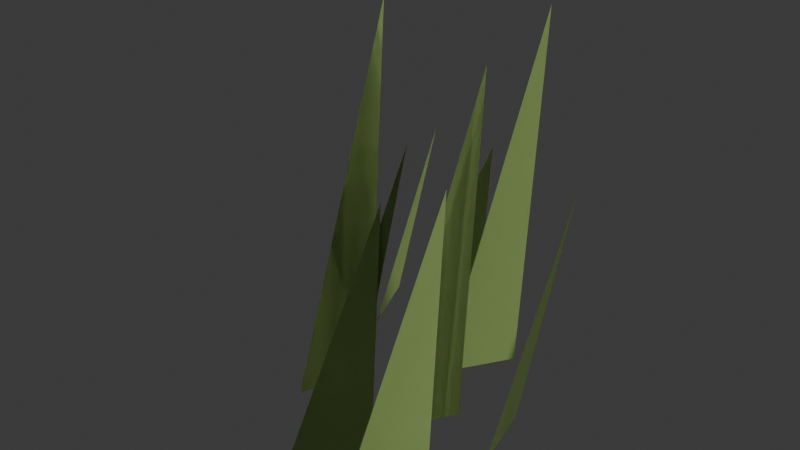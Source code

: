 # Source: grass.blend  (saved by Blender 5.2.45; exported with 4.5.12 LTS)
import bpy
from mathutils import Matrix  # noqa: F401  (used for matrix-valued properties, if any)

bpy.ops.wm.read_factory_settings(use_empty=True)
scene = bpy.context.scene
scene.name = 'Scene'

# ---- collections
col_collection = bpy.data.collections.new('Collection'); scene.collection.children.link(col_collection)

# ---- materials (node trees are filled in below, after node groups)
mat_leaf_1 = bpy.data.materials.new('leaf_1')
mat_leaf_1.diffuse_color = (0.35, 0.48, 0.16, 1.0)

# ---- material node trees
mat_leaf_1.use_nodes = True; mat_leaf_1.node_tree.nodes.clear()
_N = mat_leaf_1.node_tree.nodes; _L = mat_leaf_1.node_tree.links
n0 = _N.new('ShaderNodeBsdfPrincipled'); n0.name = 'Principled BSDF'; n0.location = (-200, 100)
n0.inputs[2].default_value = 0.85
n0.inputs[10].default_value = 0.005
n1 = _N.new('ShaderNodeOutputMaterial'); n1.name = 'Material Output'; n1.location = (200, 100)
n2 = _N.new('ShaderNodeVertexColor'); n2.name = 'Tint'; n2.location = (0, 0)
n2.layer_name = 'Tint'
_L.new(n0.outputs[0], n1.inputs[0])
_L.new(n2.outputs[0], n0.inputs[0])
n1.is_active_output = True

# ---- world
world_world = bpy.data.worlds.new('World'); scene.world = world_world
world_world.use_nodes = True; world_world.node_tree.nodes.clear()
_N = world_world.node_tree.nodes; _L = world_world.node_tree.links
n0 = _N.new('ShaderNodeOutputWorld'); n0.name = 'World Output'; n0.location = (200, 100)
n1 = _N.new('ShaderNodeBackground'); n1.name = 'Background'; n1.location = (-200, 100)
n1.inputs[0].default_value = (0.05088, 0.05088, 0.05088, 1.0)
_L.new(n1.outputs[0], n0.inputs[0])
n0.is_active_output = True
world_world.color = (0.05088, 0.05088, 0.05088)
world_world.sun_shadow_jitter_overblur = 0.0

# ---- meshes
me_grass_blades = bpy.data.meshes.new('grass blades')
me_grass_blades.from_pydata([(0.1245, -0.2031, 0.0), (0.1806, -0.1327, 0.0), (0.2026, -0.1379, 0.3586), (-0.09843, 0.05796, 0.0), (-0.1201, 0.1453, 0.0), (-0.05924, 0.1316, 0.2371), (-0.02892, 0.02953, 0.0), (-0.05761, -0.05577, 0.0), (0.006738, 0.01688, 0.4456), (0.02937, 0.1501, 0.0), (-0.04661, 0.1019, 0.0), (0.04138, 0.156, 0.2533), (0.1504, 0.06311, 0.0), (0.1719, -0.02427, 0.0), (0.2111, 0.04942, 0.2863), (-0.08906, 0.11, 0.0), (-0.1226, 0.1935, 0.0), (-0.05583, 0.1818, 0.245), (0.05341, -0.05072, 0.0), (0.101, 0.02568, 0.0), (0.1272, 0.01748, 0.4031), (0.03353, -0.1769, 0.0), (0.1106, -0.1304, 0.0), (0.122, -0.1236, 0.3166), (0.03791, 0.07651, 0.0), (0.08631, 0.1524, 0.0), (0.1121, 0.1444, 0.4281)], [], [(0, 1, 2), (2, 1, 0), (3, 4, 5), (5, 4, 3), (6, 7, 8), (8, 7, 6), (9, 10, 11), (11, 10, 9), (12, 13, 14), (14, 13, 12), (15, 16, 17), (17, 16, 15), (18, 19, 20), (20, 19, 18), (21, 22, 23), (23, 22, 21), (24, 25, 26), (26, 25, 24)])
me_grass_blades.polygons.foreach_set('use_smooth', [True] * 18)
_ca = me_grass_blades.color_attributes.new('Tint', 'BYTE_COLOR', 'CORNER')
_ca.data.foreach_set('color', [0.3467, 0.4793, 0.159, 1.0, 0.3467, 0.4793, 0.159, 1.0, 0.3467, 0.4793, 0.159, 1.0, 0.3712, 0.5089, 0.1683, 1.0, 0.3712, 0.5089, 0.1683, 1.0, 0.3712, 0.5089, 0.1683, 1.0, 0.3467, 0.4793, 0.159, 1.0, 0.3467, 0.4793, 0.159, 1.0, 0.3467, 0.4793, 0.159, 1.0, 0.3419, 0.4678, 0.1559, 1.0, 0.3419, 0.4678, 0.1559, 1.0, 0.3419, 0.4678, 0.1559, 1.0, 0.3663, 0.5029, 0.1683, 1.0, 0.3663, 0.5029, 0.1683, 1.0, 0.3663, 0.5029, 0.1683, 1.0, 0.3467, 0.4793, 0.159, 1.0, 0.3467, 0.4793, 0.159, 1.0, 0.3467, 0.4793, 0.159, 1.0, 0.3467, 0.4793, 0.159, 1.0, 0.3467, 0.4793, 0.159, 1.0, 0.3467, 0.4793, 0.159, 1.0, 0.3515, 0.4851, 0.162, 1.0, 0.3515, 0.4851, 0.162, 1.0, 0.3515, 0.4851, 0.162, 1.0, 0.3613, 0.4969, 0.1651, 1.0, 0.3613, 0.4969, 0.1651, 1.0, 0.3613, 0.4969, 0.1651, 1.0, 0.3712, 0.5089, 0.1683, 1.0, 0.3712, 0.5089, 0.1683, 1.0, 0.3712, 0.5089, 0.1683, 1.0, 0.3467, 0.4735, 0.159, 1.0, 0.3467, 0.4735, 0.159, 1.0, 0.3467, 0.4735, 0.159, 1.0, 0.3419, 0.4678, 0.1559, 1.0, 0.3419, 0.4678, 0.1559, 1.0, 0.3419, 0.4678, 0.1559, 1.0, 0.3419, 0.4678, 0.1559, 1.0, 0.3419, 0.4678, 0.1559, 1.0, 0.3419, 0.4678, 0.1559, 1.0, 0.3515, 0.4851, 0.162, 1.0, 0.3515, 0.4851, 0.162, 1.0, 0.3515, 0.4851, 0.162, 1.0, 0.3467, 0.4735, 0.159, 1.0, 0.3467, 0.4735, 0.159, 1.0, 0.3467, 0.4735, 0.159, 1.0, 0.3467, 0.4735, 0.159, 1.0, 0.3467, 0.4735, 0.159, 1.0, 0.3467, 0.4735, 0.159, 1.0, 0.3712, 0.5089, 0.1683, 1.0, 0.3712, 0.5089, 0.1683, 1.0, 0.3712, 0.5089, 0.1683, 1.0, 0.3613, 0.4969, 0.1651, 1.0, 0.3613, 0.4969, 0.1651, 1.0, 0.3613, 0.4969, 0.1651, 1.0])
me_grass_blades.materials.append(mat_leaf_1)
me_grass_blades.update()

# ---- objects
ob_grass_leaf_1 = bpy.data.objects.new('grass_leaf_1', me_grass_blades)

# ---- transforms, parenting, visibility, modifiers, constraints
ob_grass_leaf_1.location = (0.0, 0.0, 0.0)

# ---- collection membership
col_collection.objects.link(ob_grass_leaf_1)

# ---- scene / render settings (as saved in the file)
scene.frame_start = 1; scene.frame_end = 250; scene.frame_set(1)
scene.render.engine = 'BLENDER_EEVEE_NEXT'
scene.render.bake_bias = 0.0
scene.render.bake_samples = 0
scene.render.compositor_device = 'GPU'
scene.eevee.use_volume_custom_range = False
scene.eevee.fast_gi_thickness_near = 0.1
scene.eevee.fast_gi_thickness_far = 0.0
scene.eevee.ray_tracing_options.screen_trace_thickness = 0.1
bpy.context.view_layer.update()

# ---- added for rendering (the .blend has no active camera and no usable light): camera, sun
cam_auto = bpy.data.cameras.new('AutoCamera')
cam_auto.lens = 50.0
cam_auto.sensor_width = 36.0
cam_auto.clip_end = 1000.0
ob_auto_camera = bpy.data.objects.new('AutoCamera', cam_auto)
scene.collection.objects.link(ob_auto_camera)
ob_auto_camera.location = (0.676706, -0.763679, 0.728754)
ob_auto_camera.rotation_euler = (1.09748, -7.21219e-08, 0.694738)
scene.camera = ob_auto_camera
light_auto_sun = bpy.data.lights.new('AutoSun', 'SUN')
light_auto_sun.energy = 3.0
light_auto_sun.angle = 0.0523599
ob_auto_sun = bpy.data.objects.new('AutoSun', light_auto_sun)
scene.collection.objects.link(ob_auto_sun)
ob_auto_sun.rotation_euler = (0.872665, 0.174533, 0.523599)
bpy.context.view_layer.update()
